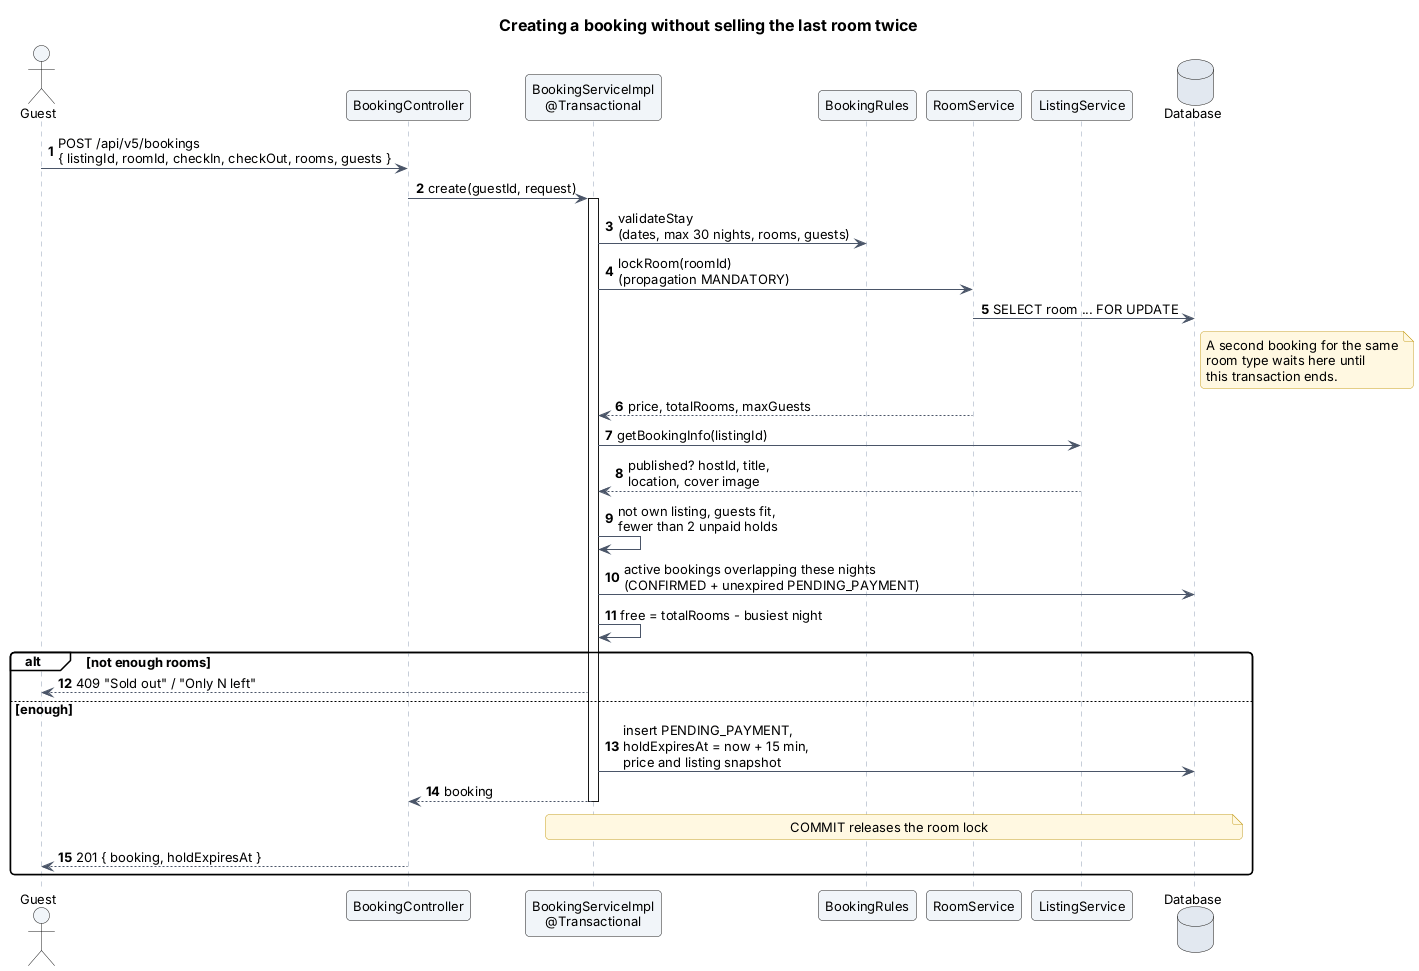

The diagram above was rendered by PlantUML. Its source (embedded in the PNG):
@startuml 14-create-booking-sequence
!include _style.iuml
title Creating a booking without selling the last room twice
autonumber

actor Guest
participant "BookingController" as BC
participant "BookingServiceImpl\n@Transactional" as BS
participant "BookingRules" as BR
participant "RoomService" as RS
participant "ListingService" as LS
database "Database" as DB

Guest -> BC : POST /api/v5/bookings\n{ listingId, roomId, checkIn, checkOut, rooms, guests }
BC -> BS : create(guestId, request)
activate BS
BS -> BR : validateStay\n(dates, max 30 nights, rooms, guests)
BS -> RS : lockRoom(roomId)\n(propagation MANDATORY)
RS -> DB : SELECT room ... FOR UPDATE
note right of DB
  A second booking for the same
  room type waits here until
  this transaction ends.
end note
RS --> BS : price, totalRooms, maxGuests
BS -> LS : getBookingInfo(listingId)
LS --> BS : published? hostId, title,\nlocation, cover image
BS -> BS : not own listing, guests fit,\nfewer than 2 unpaid holds
BS -> DB : active bookings overlapping these nights\n(CONFIRMED + unexpired PENDING_PAYMENT)
BS -> BS : free = totalRooms - busiest night
alt not enough rooms
  BS --> Guest : 409 "Sold out" / "Only N left"
else enough
  BS -> DB : insert PENDING_PAYMENT,\nholdExpiresAt = now + 15 min,\nprice and listing snapshot
  BS --> BC : booking
  deactivate BS
  note over BS, DB : COMMIT releases the room lock
  BC --> Guest : 201 { booking, holdExpiresAt }
end
@enduml